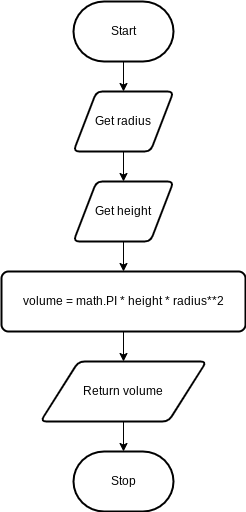

The diagram above was exported from draw.io. Its source (the exported page's mxGraphModel, read from the mxfile embedded in the PNG):
<mxGraphModel dx="1074" dy="709" grid="1" gridSize="10" guides="1" tooltips="1" connect="1" arrows="1" fold="1" page="1" pageScale="1" pageWidth="827" pageHeight="1169" math="0" shadow="0">
  <root>
    <mxCell id="7Z-LrOooxTyzb09muiCP-0" />
    <mxCell id="7Z-LrOooxTyzb09muiCP-1" parent="7Z-LrOooxTyzb09muiCP-0" />
    <mxCell id="7Z-LrOooxTyzb09muiCP-7" value="" style="edgeStyle=none;html=1;" parent="7Z-LrOooxTyzb09muiCP-1" source="7Z-LrOooxTyzb09muiCP-2" target="7Z-LrOooxTyzb09muiCP-3" edge="1">
      <mxGeometry relative="1" as="geometry" />
    </mxCell>
    <mxCell id="7Z-LrOooxTyzb09muiCP-2" value="Start" style="strokeWidth=2;html=1;shape=mxgraph.flowchart.terminator;whiteSpace=wrap;" parent="7Z-LrOooxTyzb09muiCP-1" vertex="1">
      <mxGeometry x="364" y="80" width="100" height="60" as="geometry" />
    </mxCell>
    <mxCell id="i6QEMkxZ7s86Rd3SMqgd-1" value="" style="edgeStyle=none;html=1;" edge="1" parent="7Z-LrOooxTyzb09muiCP-1" source="7Z-LrOooxTyzb09muiCP-3" target="i6QEMkxZ7s86Rd3SMqgd-0">
      <mxGeometry relative="1" as="geometry" />
    </mxCell>
    <mxCell id="7Z-LrOooxTyzb09muiCP-3" value="Get radius" style="shape=parallelogram;html=1;strokeWidth=2;perimeter=parallelogramPerimeter;whiteSpace=wrap;rounded=1;arcSize=12;size=0.23;" parent="7Z-LrOooxTyzb09muiCP-1" vertex="1">
      <mxGeometry x="364" y="170" width="100" height="60" as="geometry" />
    </mxCell>
    <mxCell id="i6QEMkxZ7s86Rd3SMqgd-3" value="" style="edgeStyle=none;html=1;" edge="1" parent="7Z-LrOooxTyzb09muiCP-1" source="7Z-LrOooxTyzb09muiCP-4" target="7Z-LrOooxTyzb09muiCP-5">
      <mxGeometry relative="1" as="geometry" />
    </mxCell>
    <mxCell id="7Z-LrOooxTyzb09muiCP-4" value="volume = math.PI * height * radius**2" style="rounded=1;whiteSpace=wrap;html=1;absoluteArcSize=1;arcSize=14;strokeWidth=2;" parent="7Z-LrOooxTyzb09muiCP-1" vertex="1">
      <mxGeometry x="292" y="350" width="244" height="60" as="geometry" />
    </mxCell>
    <mxCell id="7Z-LrOooxTyzb09muiCP-10" value="" style="edgeStyle=none;html=1;" parent="7Z-LrOooxTyzb09muiCP-1" source="7Z-LrOooxTyzb09muiCP-5" target="7Z-LrOooxTyzb09muiCP-6" edge="1">
      <mxGeometry relative="1" as="geometry" />
    </mxCell>
    <mxCell id="7Z-LrOooxTyzb09muiCP-5" value="Return volume" style="shape=parallelogram;html=1;strokeWidth=2;perimeter=parallelogramPerimeter;whiteSpace=wrap;rounded=1;arcSize=12;size=0.23;" parent="7Z-LrOooxTyzb09muiCP-1" vertex="1">
      <mxGeometry x="331" y="440" width="166" height="60" as="geometry" />
    </mxCell>
    <mxCell id="7Z-LrOooxTyzb09muiCP-6" value="Stop" style="strokeWidth=2;html=1;shape=mxgraph.flowchart.terminator;whiteSpace=wrap;" parent="7Z-LrOooxTyzb09muiCP-1" vertex="1">
      <mxGeometry x="364" y="530" width="100" height="60" as="geometry" />
    </mxCell>
    <mxCell id="i6QEMkxZ7s86Rd3SMqgd-2" value="" style="edgeStyle=none;html=1;" edge="1" parent="7Z-LrOooxTyzb09muiCP-1" source="i6QEMkxZ7s86Rd3SMqgd-0" target="7Z-LrOooxTyzb09muiCP-4">
      <mxGeometry relative="1" as="geometry" />
    </mxCell>
    <mxCell id="i6QEMkxZ7s86Rd3SMqgd-0" value="Get height" style="shape=parallelogram;html=1;strokeWidth=2;perimeter=parallelogramPerimeter;whiteSpace=wrap;rounded=1;arcSize=12;size=0.23;" vertex="1" parent="7Z-LrOooxTyzb09muiCP-1">
      <mxGeometry x="364" y="260" width="100" height="60" as="geometry" />
    </mxCell>
  </root>
</mxGraphModel>